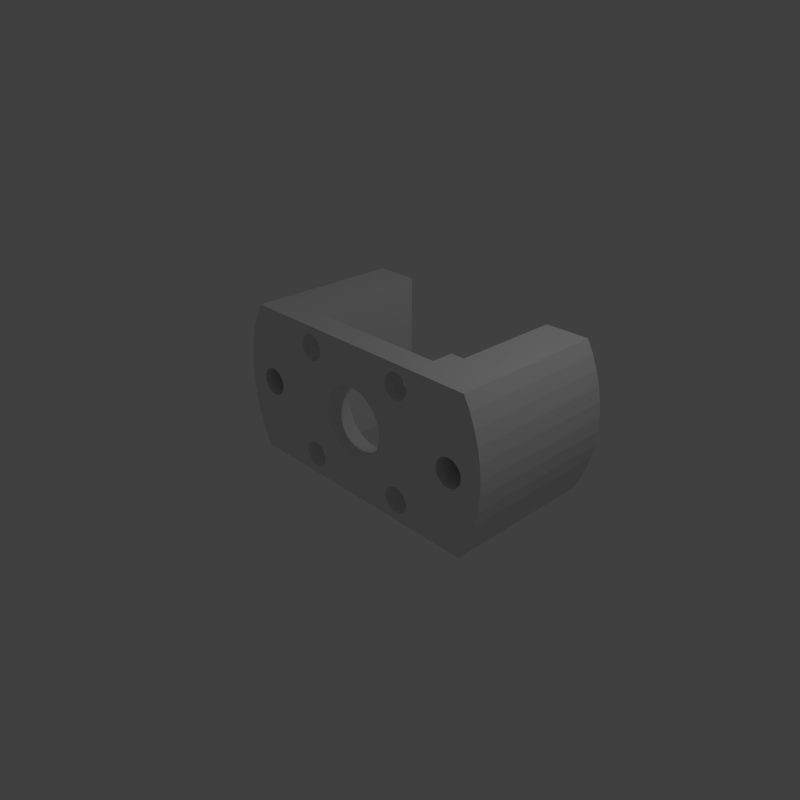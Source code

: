 # Source: cabelprotector.blend  (saved by Blender 2.76.0; exported with 4.5.12 LTS)
import bpy
from mathutils import Matrix  # noqa: F401  (used for matrix-valued properties, if any)

bpy.ops.wm.read_factory_settings(use_empty=True)
scene = bpy.context.scene
scene.name = 'Scene'

# ---- collections
col_collection_1 = bpy.data.collections.new('Collection 1'); scene.collection.children.link(col_collection_1)

# ---- world
world_world = bpy.data.worlds.new('World'); scene.world = world_world
world_world.color = (0.05088, 0.05088, 0.05088)
world_world.use_sun_shadow = False
world_world.sun_shadow_jitter_overblur = 0.0
world_world.cycles.sampling_method = 'MANUAL'
world_world.cycles.sample_map_resolution = 256

# ---- cameras
cam_camera = bpy.data.cameras.new('Camera')
cam_camera.clip_end = 100.0
cam_camera.lens = 35.0
cam_camera.sensor_width = 32.0
cam_camera.sensor_height = 18.0
cam_camera.ortho_scale = 7.314
cam_camera.dof.focus_distance = 0.0
cam_camera.dof.aperture_fstop = 128.0

# ---- lights
light_lamp = bpy.data.lights.new('Lamp', 'POINT')
light_lamp.transmission_factor = 0.0
light_lamp.cutoff_distance = 30.0
light_lamp.energy = 100.0
light_lamp.shadow_buffer_clip_start = 1.001
light_lamp.shadow_soft_size = 0.1
light_lamp.shadow_maximum_resolution = 0.006
light_lamp.use_absolute_resolution = True
light_lamp.cycles.use_multiple_importance_sampling = False

# ---- meshes
me_1036022 = bpy.data.meshes.new('1036022')
me_1036022.from_pydata([(-12.5, -8.569, -9.761), (-13.0, -8.569, -9.761), (-16.8, -8.569, 8.875), (-13.51, -8.569, -9.847), (-13.99, -8.569, -10.02), (-14.43, -8.569, -10.26), (-14.63, -8.569, -15.08), (-14.21, -8.569, -15.37), (-16.8, -8.569, -17.5), (-11.75, -8.569, -15.58), (-11.29, -8.569, -15.37), (-8.875, -8.569, -17.5), (-14.83, -8.569, -10.58), (-15.16, -8.569, -10.97), (-15.43, -8.569, -11.4), (-12.24, -8.569, -15.71), (-11.07, -8.569, -10.26), (-8.875, -8.569, 8.875), (-10.67, -8.569, -10.58), (-10.34, -8.569, -10.97), (-11.51, -8.569, -10.02), (-11.99, -8.569, -9.847), (-15.62, -8.569, -11.87), (-15.73, -8.569, -12.37), (-13.75, -8.569, -15.58), (-13.26, -8.569, -15.71), (-12.75, -8.569, -15.75), (-10.87, -8.569, -15.08), (-10.5, -8.569, -14.73), (-10.2, -8.569, -14.32), (-15.75, -8.569, -12.88), (-15.68, -8.569, -13.38), (-15.53, -8.569, -13.87), (-9.966, -8.569, -13.87), (-9.817, -8.569, -13.38), (-9.753, -8.569, -12.88), (-9.774, -8.569, -12.37), (-9.882, -8.569, -11.87), (-10.07, -8.569, -11.4), (-15.3, -8.569, -14.32), (-15.0, -8.569, -14.73), (-16.8, -8.569, 17.5), (-15.43, -8.569, 14.1), (-15.62, -8.569, 13.63), (-14.43, -8.569, 15.24), (-13.99, -8.569, 15.48), (-13.51, -8.569, 15.65), (-14.83, -8.569, 14.92), (-15.16, -8.569, 14.53), (-15.73, -8.569, 13.13), (-15.75, -8.569, 12.62), (-10.87, -8.569, 10.42), (-10.5, -8.569, 10.77), (-10.2, -8.569, 11.18), (-9.966, -8.569, 11.63), (-11.51, -8.569, 15.48), (-8.875, -8.569, 17.5), (-11.07, -8.569, 15.24), (-10.67, -8.569, 14.92), (-11.99, -8.569, 15.65), (-12.5, -8.569, 15.74), (-13.0, -8.569, 15.74), (-12.75, -8.569, 9.75), (-12.24, -8.569, 9.793), (-11.75, -8.569, 9.921), (-11.29, -8.569, 10.13), (-15.68, -8.569, 12.12), (-15.53, -8.569, 11.63), (-15.3, -8.569, 11.18), (-9.882, -8.569, 13.63), (-10.07, -8.569, 14.1), (-10.34, -8.569, 14.53), (-15.0, -8.569, 10.77), (-14.63, -8.569, 10.42), (-14.21, -8.569, 10.13), (-13.75, -8.569, 9.921), (-13.26, -8.569, 9.793), (-9.817, -8.569, 12.12), (-9.753, -8.569, 12.62), (-9.774, -8.569, 13.13), (11.99, -8.569, -9.847), (11.51, -8.569, -10.02), (-1.352, -8.569, -7.885), (11.07, -8.569, -10.26), (10.67, -8.569, -10.58), (10.87, -8.569, -15.08), (11.29, -8.569, -15.37), (10.34, -8.569, -10.97), (10.07, -8.569, -11.4), (-2.665, -8.569, -7.543), (9.881, -8.569, -11.87), (13.26, -8.569, -15.71), (13.75, -8.569, -15.58), (16.8, -8.569, -17.5), (14.21, -8.569, -15.37), (14.63, -8.569, -15.08), (15.0, -8.569, -14.73), (15.43, -8.569, -11.4), (15.16, -8.569, -10.97), (16.8, -8.569, 8.875), (14.83, -8.569, -10.58), (14.43, -8.569, -10.26), (13.99, -8.569, -10.02), (13.51, -8.569, -9.847), (-7.993, -8.569, -0.3396), (-7.821, -8.569, -1.686), (11.75, -8.569, -15.58), (12.24, -8.569, -15.71), (12.75, -8.569, -15.75), (-2.016, -8.569, 7.742), (-3.295, -8.569, 7.29), (15.3, -8.569, -14.32), (15.53, -8.569, -13.87), (15.68, -8.569, -13.38), (-0.0001526, -8.569, -8.0), (13.0, -8.569, -9.761), (12.5, -8.569, -9.761), (-4.48, -8.569, 6.628), (-5.536, -8.569, 5.776), (-6.432, -8.569, 4.757), (15.75, -8.569, -12.88), (15.73, -8.569, -12.37), (15.62, -8.569, -11.87), (1.352, -8.569, -7.885), (2.665, -8.569, -7.543), (3.901, -8.569, -6.984), (-7.144, -8.569, 3.602), (-7.649, -8.569, 2.342), (-7.935, -8.569, 1.016), (5.026, -8.569, -6.224), (6.005, -8.569, -5.286), (6.812, -8.569, -4.195), (7.423, -8.569, -2.983), (7.82, -8.569, -1.686), (7.993, -8.569, -0.3396), (4.48, -8.569, 6.628), (3.295, -8.569, 7.29), (-7.423, -8.569, -2.983), (-6.812, -8.569, -4.195), (-6.006, -8.569, -5.286), (-5.026, -8.569, -6.224), (-3.902, -8.569, -6.984), (9.774, -8.569, -12.37), (9.753, -8.569, -12.88), (9.817, -8.569, -13.38), (9.966, -8.569, -13.87), (7.935, -8.569, 1.016), (7.649, -8.569, 2.342), (7.143, -8.569, 3.602), (6.432, -8.569, 4.757), (5.535, -8.569, 5.776), (2.016, -8.569, 7.742), (0.6783, -8.569, 7.971), (-0.6786, -8.569, 7.971), (10.2, -8.569, -14.32), (10.5, -8.569, -14.73), (11.51, -8.569, 15.48), (11.07, -8.569, 15.24), (11.29, -8.569, 10.13), (11.75, -8.569, 9.921), (10.67, -8.569, 14.92), (10.34, -8.569, 14.53), (10.07, -8.569, 14.1), (9.817, -8.569, 12.12), (9.966, -8.569, 11.63), (10.2, -8.569, 11.18), (12.24, -8.569, 9.793), (12.75, -8.569, 9.75), (13.26, -8.569, 9.793), (16.8, -8.569, 17.5), (12.5, -8.569, 15.74), (11.99, -8.569, 15.65), (9.881, -8.569, 13.63), (9.774, -8.569, 13.13), (9.753, -8.569, 12.62), (10.5, -8.569, 10.77), (10.87, -8.569, 10.42), (15.62, -8.569, 13.63), (15.43, -8.569, 14.1), (15.16, -8.569, 14.53), (13.99, -8.569, 15.48), (13.51, -8.569, 15.65), (13.0, -8.569, 15.74), (13.75, -8.569, 9.921), (14.21, -8.569, 10.13), (14.63, -8.569, 10.42), (14.83, -8.569, 14.92), (14.43, -8.569, 15.24), (15.0, -8.569, 10.77), (15.3, -8.569, 11.18), (15.53, -8.569, 11.63), (15.68, -8.569, 12.12), (15.75, -8.569, 12.62), (15.73, -8.569, 13.13), (20.0, 21.43, 17.5), (20.0, 21.43, -17.5), (20.0, -3.569, 17.5), (20.0, -3.569, -17.5), (24.75, 21.43, 2.346), (24.39, 21.43, 1.932), (24.1, 21.43, 1.463), (23.89, 21.43, 0.9516), (26.18, 21.43, 3.145), (25.66, 21.43, 2.961), (25.18, 21.43, 2.693), (23.78, 21.43, 0.4127), (23.75, 21.43, -0.138), (23.82, 21.43, -0.6848), (23.98, 21.43, -1.212), (24.23, 21.43, -1.704), (30.31, 21.43, 17.5), (27.0, 21.43, 3.25), (26.72, 21.43, 3.238), (34.64, 21.43, 4.981), (29.61, 21.43, 1.932), (34.01, 21.43, 8.251), (29.25, 21.43, 2.346), (33.07, 21.43, 11.45), (24.56, 21.43, -2.147), (24.96, 21.43, -2.529), (25.41, 21.43, -2.837), (28.82, 21.43, 2.693), (28.34, 21.43, 2.961), (31.84, 21.43, 14.54), (27.82, 21.43, 3.145), (27.28, 21.43, 3.238), (30.31, 21.43, -17.5), (27.55, 21.43, -3.203), (31.84, 21.43, -14.54), (28.08, 21.43, -3.064), (33.07, 21.43, -11.45), (28.58, 21.43, -2.837), (34.01, 21.43, -8.252), (29.04, 21.43, -2.529), (29.44, 21.43, -2.147), (34.64, 21.43, -4.981), (29.77, 21.43, -1.704), (34.96, 21.43, -1.665), (30.02, 21.43, -1.212), (30.18, 21.43, -0.6848), (30.25, 21.43, -0.138), (34.96, 21.43, 1.665), (30.22, 21.43, 0.4127), (30.11, 21.43, 0.9516), (29.9, 21.43, 1.463), (25.92, 21.43, -3.064), (26.45, 21.43, -3.203), (27.0, 21.43, -3.25), (-28.34, 21.43, 2.961), (-28.82, 21.43, 2.693), (-33.08, 21.43, 11.45), (-27.28, 21.43, 3.238), (-27.82, 21.43, 3.145), (-30.31, 21.43, 17.5), (-34.01, 21.43, 8.251), (-29.25, 21.43, 2.346), (-34.64, 21.43, 4.981), (-29.61, 21.43, 1.932), (-29.9, 21.43, 1.463), (-34.96, 21.43, 1.665), (-30.25, 21.43, -0.138), (-34.96, 21.43, -1.665), (-30.22, 21.43, 0.4127), (-30.11, 21.43, 0.9516), (-23.89, 21.43, 0.9516), (-24.1, 21.43, 1.463), (-20.0, 21.43, 17.5), (-24.39, 21.43, 1.932), (-24.75, 21.43, 2.346), (-25.18, 21.43, 2.693), (-25.66, 21.43, 2.961), (-30.18, 21.43, -0.6848), (-30.02, 21.43, -1.212), (-34.64, 21.43, -4.981), (-29.77, 21.43, -1.704), (-34.01, 21.43, -8.252), (-26.18, 21.43, 3.145), (-26.72, 21.43, 3.238), (-27.0, 21.43, 3.25), (-31.84, 21.43, 14.54), (-24.96, 21.43, -2.529), (-20.0, 21.43, -17.5), (-25.42, 21.43, -2.837), (-25.92, 21.43, -3.064), (-24.56, 21.43, -2.147), (-24.23, 21.43, -1.704), (-23.98, 21.43, -1.212), (-23.82, 21.43, -0.6848), (-23.75, 21.43, -0.138), (-23.78, 21.43, 0.4127), (-30.31, 21.43, -17.5), (-27.0, 21.43, -3.25), (-26.45, 21.43, -3.203), (-29.44, 21.43, -2.147), (-29.04, 21.43, -2.529), (-33.08, 21.43, -11.45), (-28.59, 21.43, -2.837), (-31.84, 21.43, -14.54), (-28.08, 21.43, -3.064), (-27.55, 21.43, -3.203), (-31.84, -14.57, 14.54), (-32.63, -14.57, 12.57), (-32.63, -14.57, 8.875), (30.31, -14.57, 17.5), (19.75, -14.57, 17.5), (31.84, -14.57, 14.54), (19.75, -14.57, 8.875), (33.07, -14.57, 11.45), (33.83, -14.57, 8.875), (25.92, -14.57, -3.064), (19.75, -14.57, -5.625), (26.45, -14.57, -3.203), (27.0, -14.57, -3.25), (23.98, -14.57, -1.212), (24.23, -14.57, -1.704), (24.56, -14.57, -2.147), (25.41, -14.57, -2.837), (24.96, -14.57, -2.529), (24.39, -14.57, 1.932), (19.75, -14.57, 5.625), (24.1, -14.57, 1.463), (23.89, -14.57, 0.9516), (29.04, -14.57, -2.529), (28.58, -14.57, -2.837), (34.52, -14.57, -5.625), (28.08, -14.57, -3.064), (27.55, -14.57, -3.203), (23.82, -14.57, -0.6848), (23.75, -14.57, -0.138), (23.78, -14.57, 0.4127), (24.75, -14.57, 2.346), (25.18, -14.57, 2.693), (25.66, -14.57, 2.961), (34.96, -14.57, 1.665), (30.22, -14.57, 0.4127), (34.96, -14.57, -1.665), (30.25, -14.57, -0.138), (30.18, -14.57, -0.6848), (30.02, -14.57, -1.212), (34.64, -14.57, -4.981), (29.77, -14.57, -1.704), (29.44, -14.57, -2.147), (27.28, -14.57, 3.238), (27.82, -14.57, 3.145), (34.52, -14.57, 5.625), (28.34, -14.57, 2.961), (28.82, -14.57, 2.693), (29.25, -14.57, 2.346), (29.61, -14.57, 1.932), (34.64, -14.57, 4.981), (29.9, -14.57, 1.463), (30.11, -14.57, 0.9516), (26.18, -14.57, 3.145), (26.72, -14.57, 3.238), (27.0, -14.57, 3.25), (34.01, -14.57, 8.251), (34.01, -14.57, -8.252), (19.75, -14.57, -8.875), (33.83, -14.57, -8.875), (19.75, -14.57, -16.63), (31.84, -14.57, -14.54), (33.07, -14.57, -11.45), (19.75, -14.57, -17.5), (30.31, -14.57, -17.5), (30.76, -14.57, -16.63), (-19.75, -14.57, -16.63), (-30.76, -14.57, -16.63), (-30.31, -14.57, -17.5), (-31.84, -14.57, -14.54), (-19.75, -14.57, -8.875), (-32.63, -14.57, -12.57), (-32.63, -14.57, -8.875), (-33.83, -14.57, -8.875), (-33.08, -14.57, -11.45), (-34.96, -14.57, -1.665), (-32.63, -14.57, -5.625), (-34.96, -14.57, 1.665), (-32.63, -14.57, 5.625), (-34.64, -14.57, 4.981), (-34.64, -14.57, -4.981), (-34.52, -14.57, -5.625), (-34.01, -14.57, -8.252), (-34.01, -14.57, 8.251), (-34.52, -14.57, 5.625), (-33.08, -14.57, 11.45), (-33.83, -14.57, 8.875), (-19.75, -14.57, 8.875), (-19.75, -14.57, 17.5), (-30.31, -14.57, 17.5), (-3.295, -14.57, 7.29), (-2.016, -14.57, 7.742), (-8.875, -14.57, 8.875), (2.016, -14.57, 7.742), (3.295, -14.57, 7.29), (8.875, -14.57, 8.875), (5.668, -14.57, 5.625), (8.875, -14.57, 5.625), (5.535, -14.57, 5.776), (4.48, -14.57, 6.628), (-4.48, -14.57, 6.628), (-0.6786, -14.57, 7.971), (-0.0001526, -14.57, 8.0), (0.6783, -14.57, 7.971), (-7.423, -14.57, -2.983), (-8.875, -14.57, -5.625), (-6.812, -14.57, -4.195), (-6.006, -14.57, -5.286), (-7.649, -14.57, 2.342), (-7.144, -14.57, 3.602), (-8.875, -14.57, 5.625), (-7.821, -14.57, -1.686), (-7.993, -14.57, -0.3396), (-7.935, -14.57, 1.016), (-6.432, -14.57, 4.757), (-5.668, -14.57, 5.625), (-5.536, -14.57, 5.776), (8.875, -14.57, -8.875), (8.875, -14.57, -5.625), (5.651, -14.57, -5.625), (-2.665, -14.57, -7.543), (-3.902, -14.57, -6.984), (-8.875, -14.57, -8.875), (-5.026, -14.57, -6.224), (-5.651, -14.57, -5.625), (5.026, -14.57, -6.224), (3.901, -14.57, -6.984), (2.665, -14.57, -7.543), (1.352, -14.57, -7.885), (-0.0001526, -14.57, -8.0), (-1.352, -14.57, -7.885), (6.432, -14.57, 4.757), (7.143, -14.57, 3.602), (7.649, -14.57, 2.342), (7.423, -14.57, -2.983), (6.812, -14.57, -4.195), (6.005, -14.57, -5.286), (7.935, -14.57, 1.016), (7.993, -14.57, -0.3396), (7.82, -14.57, -1.686), (-26.45, -14.57, -3.203), (-27.0, -14.57, -3.25), (-27.55, -14.57, -3.203), (-28.08, -14.57, -3.064), (-30.02, -14.57, -1.212), (-29.77, -14.57, -1.704), (-29.44, -14.57, -2.147), (-25.42, -14.57, -2.837), (-25.92, -14.57, -3.064), (-19.75, -14.57, -5.625), (-28.59, -14.57, -2.837), (-29.04, -14.57, -2.529), (-30.11, -14.57, 0.9516), (-29.9, -14.57, 1.463), (-29.61, -14.57, 1.932), (-29.25, -14.57, 2.346), (-28.82, -14.57, 2.693), (-30.18, -14.57, -0.6848), (-30.25, -14.57, -0.138), (-30.22, -14.57, 0.4127), (-24.23, -14.57, -1.704), (-23.98, -14.57, -1.212), (-23.82, -14.57, -0.6848), (-24.56, -14.57, -2.147), (-24.96, -14.57, -2.529), (-26.72, -14.57, 3.238), (-26.18, -14.57, 3.145), (-19.75, -14.57, 5.625), (-24.1, -14.57, 1.463), (-24.39, -14.57, 1.932), (-24.75, -14.57, 2.346), (-23.89, -14.57, 0.9516), (-23.78, -14.57, 0.4127), (-23.75, -14.57, -0.138), (-27.0, -14.57, 3.25), (-25.66, -14.57, 2.961), (-25.18, -14.57, 2.693), (-28.34, -14.57, 2.961), (-27.82, -14.57, 3.145), (-27.28, -14.57, 3.238), (-12.75, -14.57, 9.75), (-13.26, -14.57, 9.793), (-15.62, -14.57, 13.63), (-15.43, -14.57, 14.1), (-15.16, -14.57, 14.53), (-13.75, -14.57, 9.921), (-14.21, -14.57, 10.13), (-14.63, -14.57, 10.42), (-15.0, -14.57, 10.77), (-15.3, -14.57, 11.18), (-15.53, -14.57, 11.63), (-15.68, -14.57, 12.12), (-15.75, -14.57, 12.62), (-15.73, -14.57, 13.13), (-11.99, -14.57, 15.65), (-11.51, -14.57, 15.48), (-8.875, -14.57, 17.5), (-11.07, -14.57, 15.24), (-10.2, -14.57, 11.18), (-10.5, -14.57, 10.77), (-10.87, -14.57, 10.42), (-11.29, -14.57, 10.13), (-11.75, -14.57, 9.921), (-12.24, -14.57, 9.793), (-14.83, -14.57, 14.92), (-14.43, -14.57, 15.24), (-13.99, -14.57, 15.48), (-10.67, -14.57, 14.92), (-10.34, -14.57, 14.53), (-10.07, -14.57, 14.1), (-9.753, -14.57, 12.62), (-9.817, -14.57, 12.12), (-9.966, -14.57, 11.63), (-9.882, -14.57, 13.63), (-9.774, -14.57, 13.13), (-13.51, -14.57, 15.65), (-13.0, -14.57, 15.74), (-12.5, -14.57, 15.74), (-13.75, -14.57, -15.58), (-14.21, -14.57, -15.37), (-14.63, -14.57, -15.08), (-15.62, -14.57, -11.87), (-15.43, -14.57, -11.4), (-15.16, -14.57, -10.97), (-14.83, -14.57, -10.58), (-10.07, -14.57, -11.4), (-10.34, -14.57, -10.97), (-10.67, -14.57, -10.58), (-9.753, -14.57, -12.88), (-9.817, -14.57, -13.38), (-8.875, -14.57, -16.63), (-10.5, -14.57, -14.73), (-10.87, -14.57, -15.08), (-11.29, -14.57, -15.37), (-11.75, -14.57, -15.58), (-14.43, -14.57, -10.26), (-13.99, -14.57, -10.02), (-13.51, -14.57, -9.847), (-13.0, -14.57, -9.761), (-12.5, -14.57, -9.761), (-11.99, -14.57, -9.847), (-12.24, -14.57, -15.71), (-12.75, -14.57, -15.75), (-13.26, -14.57, -15.71), (-11.51, -14.57, -10.02), (-11.07, -14.57, -10.26), (-9.882, -14.57, -11.87), (-9.774, -14.57, -12.37), (-9.966, -14.57, -13.87), (-10.2, -14.57, -14.32), (-15.0, -14.57, -14.73), (-15.3, -14.57, -14.32), (-15.53, -14.57, -13.87), (-15.68, -14.57, -13.38), (-15.75, -14.57, -12.88), (-15.73, -14.57, -12.37), (13.0, -14.57, 15.74), (8.875, -14.57, 17.5), (12.75, -14.57, 9.75), (12.24, -14.57, 9.793), (11.75, -14.57, 9.921), (11.29, -14.57, 10.13), (10.07, -14.57, 14.1), (9.881, -14.57, 13.63), (9.774, -14.57, 13.13), (11.07, -14.57, 15.24), (11.51, -14.57, 15.48), (13.51, -14.57, 15.65), (13.99, -14.57, 15.48), (14.43, -14.57, 15.24), (10.34, -14.57, 14.53), (10.67, -14.57, 14.92), (11.99, -14.57, 15.65), (12.5, -14.57, 15.74), (15.43, -14.57, 14.1), (15.62, -14.57, 13.63), (15.73, -14.57, 13.13), (10.87, -14.57, 10.42), (10.5, -14.57, 10.77), (10.2, -14.57, 11.18), (9.966, -14.57, 11.63), (9.817, -14.57, 12.12), (9.753, -14.57, 12.62), (14.83, -14.57, 14.92), (15.16, -14.57, 14.53), (15.75, -14.57, 12.62), (15.68, -14.57, 12.12), (15.53, -14.57, 11.63), (15.3, -14.57, 11.18), (15.0, -14.57, 10.77), (14.63, -14.57, 10.42), (14.21, -14.57, 10.13), (13.75, -14.57, 9.921), (13.26, -14.57, 9.793), (10.34, -14.57, -10.97), (10.67, -14.57, -10.58), (13.99, -14.57, -10.02), (14.43, -14.57, -10.26), (11.75, -14.57, -15.58), (11.29, -14.57, -15.37), (8.875, -14.57, -16.63), (10.87, -14.57, -15.08), (10.5, -14.57, -14.73), (14.83, -14.57, -10.58), (15.16, -14.57, -10.97), (15.43, -14.57, -11.4), (15.0, -14.57, -14.73), (14.63, -14.57, -15.08), (14.21, -14.57, -15.37), (13.75, -14.57, -15.58), (9.774, -14.57, -12.37), (9.881, -14.57, -11.87), (10.07, -14.57, -11.4), (11.07, -14.57, -10.26), (11.51, -14.57, -10.02), (11.99, -14.57, -9.847), (9.817, -14.57, -13.38), (9.753, -14.57, -12.88), (12.5, -14.57, -9.761), (13.0, -14.57, -9.761), (13.51, -14.57, -9.847), (15.62, -14.57, -11.87), (15.73, -14.57, -12.37), (15.75, -14.57, -12.88), (15.68, -14.57, -13.38), (15.53, -14.57, -13.87), (15.3, -14.57, -14.32), (13.26, -14.57, -15.71), (12.75, -14.57, -15.75), (12.24, -14.57, -15.71), (10.2, -14.57, -14.32), (9.966, -14.57, -13.87), (-19.75, -14.57, -17.5), (-8.875, -14.57, -17.5), (8.875, -14.57, -17.5), (16.8, -3.569, -17.5), (-20.0, -3.569, -17.5), (-16.8, -3.569, -17.5), (-16.8, -3.569, 17.5), (-20.0, -3.569, 17.5), (16.8, -3.569, 17.5)], [], [(0, 1, 2), (1, 3, 2), (2, 3, 4), (2, 4, 5), (6, 7, 8), (9, 10, 11), (5, 12, 2), (2, 12, 13), (2, 13, 14), (9, 11, 15), (16, 17, 18), (18, 17, 19), (16, 20, 17), (17, 20, 21), (17, 21, 0), (14, 22, 2), (2, 22, 23), (2, 23, 8), (7, 24, 8), (8, 24, 25), (8, 25, 11), (11, 25, 26), (11, 26, 15), (10, 27, 11), (11, 27, 28), (11, 28, 29), (23, 30, 8), (8, 30, 31), (8, 31, 32), (29, 33, 11), (11, 33, 34), (11, 34, 35), (36, 37, 17), (17, 37, 38), (17, 38, 19), (32, 39, 8), (8, 39, 40), (8, 40, 6), (41, 42, 43), (44, 41, 45), (45, 41, 46), (44, 47, 41), (41, 47, 48), (41, 48, 42), (43, 49, 41), (41, 49, 50), (41, 50, 2), (51, 52, 17), (17, 52, 53), (17, 53, 54), (55, 56, 57), (57, 56, 58), (55, 59, 56), (56, 59, 60), (56, 60, 41), (41, 60, 61), (41, 61, 46), (0, 2, 17), (17, 2, 62), (17, 62, 63), (63, 64, 17), (17, 64, 65), (17, 65, 51), (50, 66, 2), (2, 66, 67), (2, 67, 68), (69, 70, 56), (56, 70, 71), (56, 71, 58), (68, 72, 2), (2, 72, 73), (2, 73, 74), (74, 75, 2), (2, 75, 76), (2, 76, 62), (54, 77, 17), (17, 77, 78), (17, 78, 56), (56, 78, 79), (56, 79, 69), (80, 81, 82), (82, 81, 83), (82, 83, 84), (85, 86, 11), (84, 87, 82), (82, 87, 88), (82, 88, 89), (89, 88, 90), (91, 92, 93), (92, 94, 93), (93, 94, 95), (93, 95, 96), (97, 98, 99), (99, 98, 100), (100, 101, 99), (99, 101, 102), (99, 102, 103), (104, 105, 11), (86, 106, 11), (11, 106, 107), (11, 107, 93), (93, 107, 108), (93, 108, 91), (17, 109, 110), (96, 111, 93), (93, 111, 112), (93, 112, 113), (114, 115, 82), (82, 115, 116), (82, 116, 80), (110, 117, 17), (17, 117, 118), (17, 118, 119), (113, 120, 93), (93, 120, 121), (93, 121, 99), (99, 121, 122), (99, 122, 97), (114, 123, 115), (115, 123, 124), (115, 124, 125), (119, 126, 17), (17, 126, 127), (17, 127, 128), (125, 129, 115), (115, 129, 130), (115, 130, 103), (103, 130, 131), (131, 132, 103), (103, 132, 133), (103, 133, 99), (99, 133, 134), (99, 135, 136), (35, 36, 11), (11, 36, 17), (11, 17, 104), (104, 17, 128), (105, 137, 11), (11, 137, 138), (11, 138, 139), (139, 140, 11), (11, 140, 141), (11, 141, 89), (90, 142, 89), (89, 142, 143), (89, 143, 11), (11, 143, 144), (11, 144, 145), (134, 146, 99), (99, 146, 147), (99, 147, 148), (148, 149, 99), (99, 149, 150), (99, 150, 135), (136, 151, 99), (99, 151, 152), (99, 152, 17), (17, 152, 153), (17, 153, 109), (145, 154, 11), (11, 154, 155), (11, 155, 85), (156, 157, 56), (158, 159, 17), (157, 160, 56), (56, 160, 161), (56, 161, 162), (163, 164, 17), (17, 164, 165), (159, 166, 17), (17, 166, 167), (17, 167, 99), (99, 167, 168), (169, 170, 56), (56, 170, 171), (56, 171, 156), (162, 172, 56), (56, 172, 173), (56, 173, 17), (17, 173, 174), (17, 174, 163), (165, 175, 17), (17, 175, 176), (17, 176, 158), (177, 178, 169), (169, 178, 179), (180, 181, 169), (169, 181, 182), (169, 182, 170), (168, 183, 99), (99, 183, 184), (99, 184, 185), (179, 186, 169), (169, 186, 187), (169, 187, 180), (185, 188, 99), (99, 188, 189), (99, 189, 190), (190, 191, 99), (99, 191, 192), (99, 192, 169), (169, 192, 193), (169, 193, 177), (194, 195, 196), (196, 195, 197), (198, 199, 194), (194, 199, 200), (194, 200, 201), (202, 203, 194), (194, 203, 204), (194, 204, 198), (201, 205, 194), (194, 205, 206), (194, 206, 195), (206, 207, 195), (195, 207, 208), (195, 208, 209), (210, 211, 194), (194, 211, 212), (194, 212, 202), (213, 214, 215), (215, 214, 216), (215, 216, 217), (209, 218, 195), (195, 218, 219), (195, 219, 220), (216, 221, 217), (217, 221, 222), (217, 222, 223), (223, 222, 224), (223, 224, 210), (210, 224, 225), (210, 225, 211), (226, 227, 228), (228, 227, 229), (228, 229, 230), (230, 229, 231), (230, 231, 232), (231, 233, 232), (232, 233, 234), (232, 234, 235), (235, 234, 236), (235, 236, 237), (237, 236, 238), (238, 239, 237), (237, 239, 240), (237, 240, 241), (240, 242, 241), (241, 242, 243), (241, 243, 213), (213, 243, 244), (213, 244, 214), (220, 245, 195), (195, 245, 246), (195, 246, 226), (226, 246, 247), (226, 247, 227), (248, 249, 250), (251, 252, 253), (250, 249, 254), (254, 249, 255), (254, 255, 256), (255, 257, 256), (256, 257, 258), (256, 258, 259), (260, 261, 262), (262, 261, 259), (262, 259, 263), (263, 259, 258), (264, 265, 266), (266, 265, 267), (267, 268, 266), (266, 268, 269), (266, 269, 270), (260, 271, 261), (261, 271, 272), (261, 272, 273), (273, 272, 274), (273, 274, 275), (270, 276, 266), (266, 276, 277), (266, 277, 253), (253, 277, 278), (253, 278, 251), (248, 250, 252), (252, 250, 279), (252, 279, 253), (280, 281, 282), (282, 281, 283), (280, 284, 281), (281, 284, 285), (281, 285, 286), (286, 287, 281), (281, 287, 288), (281, 288, 266), (266, 288, 289), (266, 289, 264), (290, 291, 281), (281, 291, 292), (281, 292, 283), (274, 293, 275), (275, 293, 294), (275, 294, 295), (295, 294, 296), (295, 296, 297), (297, 296, 298), (297, 298, 290), (290, 298, 299), (290, 299, 291), (300, 301, 302), (303, 304, 305), (305, 304, 306), (305, 306, 307), (307, 306, 308), (309, 310, 311), (311, 310, 312), (313, 310, 314), (314, 310, 315), (309, 316, 310), (310, 316, 317), (310, 317, 315), (318, 319, 320), (320, 319, 321), (322, 323, 324), (324, 323, 325), (324, 325, 326), (313, 327, 310), (310, 327, 328), (310, 328, 319), (319, 328, 329), (319, 329, 321), (318, 330, 319), (319, 330, 331), (319, 331, 332), (333, 334, 335), (335, 334, 336), (336, 337, 335), (335, 337, 338), (335, 338, 339), (339, 338, 340), (339, 340, 324), (324, 340, 341), (324, 341, 322), (342, 343, 344), (344, 343, 345), (344, 345, 346), (346, 347, 344), (344, 347, 348), (344, 348, 349), (349, 348, 350), (349, 350, 333), (333, 350, 351), (333, 351, 334), (332, 352, 319), (319, 352, 353), (319, 353, 354), (308, 306, 355), (355, 306, 319), (355, 319, 344), (344, 319, 354), (344, 354, 342), (326, 312, 324), (324, 312, 310), (324, 310, 356), (356, 310, 357), (356, 357, 358), (359, 360, 357), (357, 360, 361), (357, 361, 358), (362, 363, 364), (365, 366, 367), (366, 365, 368), (368, 365, 369), (368, 369, 370), (371, 372, 373), (374, 375, 376), (376, 375, 377), (376, 377, 378), (374, 379, 375), (375, 379, 380), (375, 380, 371), (371, 380, 381), (371, 381, 372), (302, 382, 377), (377, 382, 383), (377, 383, 378), (301, 384, 302), (302, 384, 385), (302, 385, 382), (386, 387, 388), (389, 390, 391), (392, 393, 394), (395, 396, 397), (397, 396, 394), (397, 394, 398), (398, 394, 393), (389, 391, 399), (390, 400, 391), (391, 400, 401), (391, 401, 394), (394, 401, 402), (394, 402, 392), (403, 404, 405), (405, 404, 406), (407, 408, 409), (403, 410, 404), (404, 410, 411), (404, 411, 409), (409, 411, 412), (409, 412, 407), (408, 413, 409), (409, 413, 414), (409, 414, 391), (391, 414, 415), (391, 415, 399), (416, 417, 418), (419, 420, 421), (421, 420, 422), (421, 422, 404), (404, 422, 423), (404, 423, 406), (418, 424, 416), (416, 424, 425), (416, 425, 426), (426, 427, 416), (416, 427, 428), (416, 428, 421), (421, 428, 429), (421, 429, 419), (395, 430, 396), (396, 430, 431), (396, 431, 432), (433, 434, 417), (417, 434, 435), (417, 435, 418), (432, 436, 396), (396, 436, 437), (396, 437, 417), (417, 437, 438), (417, 438, 433), (439, 440, 375), (375, 440, 441), (375, 441, 442), (443, 375, 444), (444, 375, 445), (446, 447, 448), (442, 449, 375), (375, 449, 450), (375, 450, 445), (377, 451, 452), (452, 453, 377), (377, 453, 454), (377, 454, 455), (443, 456, 375), (375, 456, 457), (375, 457, 377), (377, 457, 458), (377, 458, 451), (459, 448, 460), (460, 448, 461), (459, 462, 448), (448, 462, 463), (448, 463, 446), (464, 465, 466), (467, 466, 468), (468, 466, 469), (467, 470, 466), (466, 470, 471), (466, 471, 448), (448, 471, 472), (448, 472, 461), (464, 466, 473), (465, 474, 466), (466, 474, 475), (466, 475, 469), (455, 476, 377), (377, 476, 477), (377, 477, 478), (478, 473, 377), (377, 473, 466), (377, 466, 302), (302, 466, 386), (302, 386, 300), (300, 386, 388), (373, 370, 371), (371, 370, 369), (371, 369, 375), (375, 369, 448), (375, 448, 439), (439, 448, 447), (479, 480, 386), (481, 482, 387), (387, 482, 483), (480, 484, 386), (386, 484, 485), (386, 485, 486), (486, 487, 386), (386, 487, 488), (386, 488, 489), (489, 490, 386), (386, 490, 491), (386, 491, 387), (387, 491, 492), (387, 492, 481), (493, 494, 495), (495, 494, 496), (497, 498, 391), (391, 498, 499), (499, 500, 391), (391, 500, 501), (391, 501, 502), (483, 503, 387), (387, 503, 504), (387, 504, 505), (496, 506, 495), (495, 506, 507), (495, 507, 508), (509, 510, 391), (391, 510, 511), (391, 511, 497), (508, 512, 495), (495, 512, 513), (495, 513, 509), (505, 514, 387), (387, 514, 515), (387, 515, 495), (495, 515, 516), (495, 516, 493), (517, 518, 365), (365, 518, 519), (520, 521, 369), (369, 521, 522), (369, 522, 523), (524, 421, 525), (525, 421, 526), (527, 528, 529), (530, 531, 529), (529, 531, 532), (529, 532, 533), (523, 534, 369), (369, 534, 535), (369, 535, 536), (537, 538, 421), (421, 538, 539), (533, 540, 529), (529, 540, 541), (529, 541, 365), (365, 541, 542), (365, 542, 517), (536, 537, 369), (369, 537, 421), (369, 421, 448), (448, 421, 404), (448, 404, 466), (466, 404, 409), (466, 409, 386), (386, 409, 391), (386, 391, 479), (479, 391, 502), (539, 543, 421), (421, 543, 544), (421, 544, 526), (524, 545, 421), (421, 545, 546), (421, 546, 527), (528, 547, 529), (529, 547, 548), (529, 548, 530), (519, 549, 365), (365, 549, 550), (365, 550, 551), (551, 552, 365), (365, 552, 553), (365, 553, 369), (369, 553, 554), (369, 554, 520), (555, 304, 556), (557, 558, 394), (394, 558, 559), (394, 559, 560), (561, 556, 562), (562, 556, 563), (556, 564, 565), (555, 566, 304), (304, 566, 567), (304, 567, 568), (561, 569, 556), (556, 569, 570), (556, 570, 564), (565, 571, 556), (556, 571, 572), (556, 572, 555), (573, 574, 304), (304, 574, 575), (304, 575, 306), (560, 576, 394), (394, 576, 577), (394, 577, 578), (578, 579, 394), (394, 579, 580), (394, 580, 581), (509, 391, 495), (495, 391, 394), (495, 394, 556), (556, 394, 581), (556, 581, 563), (568, 582, 304), (304, 582, 583), (304, 583, 573), (575, 584, 306), (306, 584, 585), (306, 585, 586), (586, 587, 306), (306, 587, 588), (306, 588, 589), (589, 590, 306), (306, 590, 591), (306, 591, 592), (416, 357, 417), (417, 357, 310), (417, 310, 396), (396, 310, 319), (396, 319, 394), (394, 319, 306), (394, 306, 557), (557, 306, 592), (593, 594, 416), (595, 596, 357), (597, 598, 599), (599, 598, 600), (599, 600, 601), (596, 602, 357), (357, 602, 603), (357, 603, 604), (605, 606, 359), (359, 606, 607), (359, 607, 608), (609, 610, 416), (416, 610, 611), (416, 611, 593), (594, 612, 416), (416, 612, 613), (416, 613, 614), (599, 615, 616), (614, 617, 416), (416, 617, 618), (416, 618, 357), (357, 618, 619), (357, 619, 595), (604, 620, 357), (357, 620, 621), (357, 621, 359), (359, 621, 622), (359, 622, 623), (623, 624, 359), (359, 624, 625), (359, 625, 605), (608, 626, 359), (359, 626, 627), (359, 627, 599), (599, 627, 628), (599, 628, 597), (601, 629, 599), (599, 629, 630), (599, 630, 615), (527, 529, 421), (421, 529, 599), (421, 599, 416), (416, 599, 616), (416, 616, 609), (367, 631, 365), (365, 631, 632), (365, 632, 529), (529, 632, 633), (529, 633, 599), (599, 633, 362), (599, 362, 359), (359, 362, 364), (359, 364, 360), (290, 367, 366), (290, 366, 297), (366, 368, 297), (297, 368, 370), (297, 370, 295), (370, 373, 295), (295, 373, 372), (295, 372, 275), (372, 381, 275), (275, 381, 380), (275, 380, 273), (380, 379, 273), (273, 379, 374), (273, 374, 261), (261, 374, 376), (261, 376, 259), (259, 376, 378), (259, 378, 256), (256, 378, 383), (256, 383, 254), (383, 382, 254), (254, 382, 385), (254, 385, 250), (385, 384, 250), (250, 384, 301), (250, 301, 279), (301, 300, 279), (279, 300, 388), (279, 388, 253), (210, 303, 305), (210, 305, 223), (223, 305, 307), (223, 307, 217), (217, 307, 308), (217, 308, 215), (308, 355, 215), (215, 355, 344), (215, 344, 213), (344, 349, 213), (213, 349, 333), (213, 333, 241), (241, 333, 335), (241, 335, 237), (237, 335, 339), (237, 339, 235), (235, 339, 324), (235, 324, 232), (324, 356, 232), (232, 356, 358), (232, 358, 230), (363, 226, 364), (364, 226, 228), (364, 228, 360), (360, 228, 230), (360, 230, 361), (361, 230, 358), (129, 418, 130), (130, 418, 435), (130, 435, 131), (131, 435, 434), (131, 434, 132), (132, 434, 433), (132, 433, 133), (133, 433, 438), (133, 438, 134), (134, 438, 437), (134, 437, 146), (146, 437, 436), (146, 436, 147), (147, 436, 432), (147, 432, 148), (148, 432, 431), (148, 431, 149), (431, 430, 149), (149, 430, 395), (149, 395, 150), (150, 395, 397), (150, 397, 135), (135, 397, 398), (135, 398, 136), (136, 398, 393), (136, 393, 151), (151, 393, 392), (151, 392, 152), (392, 402, 152), (152, 402, 401), (152, 401, 153), (153, 401, 400), (153, 400, 109), (109, 400, 390), (109, 390, 110), (110, 390, 389), (110, 389, 117), (117, 389, 399), (117, 399, 118), (399, 415, 118), (118, 415, 414), (118, 414, 119), (119, 414, 413), (119, 413, 126), (126, 413, 408), (126, 408, 127), (127, 408, 407), (127, 407, 128), (128, 407, 412), (128, 412, 104), (104, 412, 411), (104, 411, 105), (105, 411, 410), (105, 410, 137), (137, 410, 403), (137, 403, 138), (138, 403, 405), (138, 405, 139), (405, 406, 139), (139, 406, 423), (139, 423, 140), (140, 423, 422), (140, 422, 141), (141, 422, 420), (141, 420, 89), (89, 420, 419), (89, 419, 82), (82, 419, 429), (82, 429, 114), (114, 429, 428), (114, 428, 123), (123, 428, 427), (123, 427, 124), (124, 427, 426), (124, 426, 125), (125, 426, 425), (125, 425, 129), (129, 425, 424), (129, 424, 418), (247, 312, 227), (227, 312, 326), (227, 326, 229), (229, 326, 325), (229, 325, 231), (231, 325, 323), (231, 323, 233), (233, 323, 322), (233, 322, 234), (234, 322, 341), (234, 341, 236), (236, 341, 340), (236, 340, 238), (238, 340, 338), (238, 338, 239), (239, 338, 337), (239, 337, 240), (240, 337, 336), (240, 336, 242), (242, 336, 334), (242, 334, 243), (243, 334, 351), (243, 351, 244), (244, 351, 350), (244, 350, 214), (214, 350, 348), (214, 348, 216), (216, 348, 347), (216, 347, 221), (221, 347, 346), (221, 346, 222), (222, 346, 345), (222, 345, 224), (224, 345, 343), (224, 343, 225), (225, 343, 342), (225, 342, 211), (211, 342, 354), (211, 354, 212), (212, 354, 353), (212, 353, 202), (202, 353, 352), (202, 352, 203), (203, 352, 332), (203, 332, 204), (204, 332, 331), (204, 331, 198), (198, 331, 330), (198, 330, 199), (199, 330, 318), (199, 318, 200), (200, 318, 320), (200, 320, 201), (201, 320, 321), (201, 321, 205), (205, 321, 329), (205, 329, 206), (206, 329, 328), (206, 328, 207), (207, 328, 327), (207, 327, 208), (208, 327, 313), (208, 313, 209), (209, 313, 314), (209, 314, 218), (218, 314, 315), (218, 315, 219), (219, 315, 317), (219, 317, 220), (220, 317, 316), (220, 316, 245), (245, 316, 309), (245, 309, 246), (246, 309, 311), (246, 311, 247), (247, 311, 312), (291, 440, 292), (292, 440, 439), (292, 439, 283), (283, 439, 447), (283, 447, 282), (282, 447, 446), (282, 446, 280), (280, 446, 463), (280, 463, 284), (284, 463, 462), (284, 462, 285), (285, 462, 459), (285, 459, 286), (286, 459, 460), (286, 460, 287), (287, 460, 461), (287, 461, 288), (288, 461, 472), (288, 472, 289), (289, 472, 471), (289, 471, 264), (264, 471, 470), (264, 470, 265), (265, 470, 467), (265, 467, 267), (267, 467, 468), (267, 468, 268), (268, 468, 469), (268, 469, 269), (269, 469, 475), (269, 475, 270), (270, 475, 474), (270, 474, 276), (276, 474, 465), (276, 465, 277), (277, 465, 464), (277, 464, 278), (278, 464, 473), (278, 473, 251), (251, 473, 478), (251, 478, 252), (252, 478, 477), (252, 477, 248), (248, 477, 476), (248, 476, 249), (249, 476, 455), (249, 455, 255), (255, 455, 454), (255, 454, 257), (257, 454, 453), (257, 453, 258), (258, 453, 452), (258, 452, 263), (263, 452, 451), (263, 451, 262), (262, 451, 458), (262, 458, 260), (260, 458, 457), (260, 457, 271), (271, 457, 456), (271, 456, 272), (272, 456, 443), (272, 443, 274), (274, 443, 444), (274, 444, 293), (293, 444, 445), (293, 445, 294), (294, 445, 450), (294, 450, 296), (296, 450, 449), (296, 449, 298), (298, 449, 442), (298, 442, 299), (299, 442, 441), (299, 441, 291), (291, 441, 440), (197, 195, 226), (367, 290, 281), (226, 363, 197), (197, 363, 93), (197, 93, 634), (281, 635, 367), (367, 635, 636), (367, 636, 8), (363, 362, 93), (93, 362, 633), (93, 633, 11), (11, 633, 632), (11, 632, 8), (8, 632, 631), (8, 631, 367), (210, 194, 303), (303, 194, 196), (41, 637, 638), (196, 639, 303), (303, 639, 169), (303, 169, 304), (266, 253, 638), (638, 253, 388), (638, 388, 41), (41, 388, 387), (41, 387, 56), (56, 387, 495), (56, 495, 169), (169, 495, 556), (169, 556, 304), (635, 281, 638), (638, 281, 266), (62, 479, 63), (63, 479, 502), (63, 502, 64), (64, 502, 501), (64, 501, 65), (65, 501, 500), (65, 500, 51), (51, 500, 499), (51, 499, 52), (52, 499, 498), (52, 498, 53), (53, 498, 497), (53, 497, 54), (54, 497, 511), (54, 511, 77), (77, 511, 510), (77, 510, 78), (78, 510, 509), (78, 509, 79), (79, 509, 513), (79, 513, 69), (69, 513, 512), (69, 512, 70), (70, 512, 508), (70, 508, 71), (71, 508, 507), (71, 507, 58), (58, 507, 506), (58, 506, 57), (57, 506, 496), (57, 496, 55), (55, 496, 494), (55, 494, 59), (59, 494, 493), (59, 493, 60), (60, 493, 516), (60, 516, 61), (61, 516, 515), (61, 515, 46), (46, 515, 514), (46, 514, 45), (45, 514, 505), (45, 505, 44), (44, 505, 504), (44, 504, 47), (47, 504, 503), (47, 503, 48), (48, 503, 483), (48, 483, 42), (42, 483, 482), (42, 482, 43), (43, 482, 481), (43, 481, 49), (49, 481, 492), (49, 492, 50), (50, 492, 491), (50, 491, 66), (66, 491, 490), (66, 490, 67), (67, 490, 489), (67, 489, 68), (68, 489, 488), (68, 488, 72), (72, 488, 487), (72, 487, 73), (73, 487, 486), (73, 486, 74), (74, 486, 485), (74, 485, 75), (75, 485, 484), (75, 484, 76), (76, 484, 480), (76, 480, 62), (62, 480, 479), (108, 627, 91), (91, 627, 626), (91, 626, 92), (92, 626, 608), (92, 608, 94), (94, 608, 607), (94, 607, 95), (95, 607, 606), (95, 606, 96), (96, 606, 605), (96, 605, 111), (111, 605, 625), (111, 625, 112), (112, 625, 624), (112, 624, 113), (113, 624, 623), (113, 623, 120), (120, 623, 622), (120, 622, 121), (121, 622, 621), (121, 621, 122), (122, 621, 620), (122, 620, 97), (97, 620, 604), (97, 604, 98), (98, 604, 603), (98, 603, 100), (100, 603, 602), (100, 602, 101), (101, 602, 596), (101, 596, 102), (102, 596, 595), (102, 595, 103), (103, 595, 619), (103, 619, 115), (115, 619, 618), (115, 618, 116), (116, 618, 617), (116, 617, 80), (80, 617, 614), (80, 614, 81), (81, 614, 613), (81, 613, 83), (83, 613, 612), (83, 612, 84), (84, 612, 594), (84, 594, 87), (87, 594, 593), (87, 593, 88), (88, 593, 611), (88, 611, 90), (90, 611, 610), (90, 610, 142), (142, 610, 609), (142, 609, 143), (143, 609, 616), (143, 616, 144), (144, 616, 615), (144, 615, 145), (145, 615, 630), (145, 630, 154), (154, 630, 629), (154, 629, 155), (155, 629, 601), (155, 601, 85), (85, 601, 600), (85, 600, 86), (86, 600, 598), (86, 598, 106), (106, 598, 597), (106, 597, 107), (107, 597, 628), (107, 628, 108), (108, 628, 627), (26, 541, 15), (15, 541, 540), (15, 540, 9), (9, 540, 533), (9, 533, 10), (10, 533, 532), (10, 532, 27), (27, 532, 531), (27, 531, 28), (28, 531, 530), (28, 530, 29), (29, 530, 548), (29, 548, 33), (33, 548, 547), (33, 547, 34), (34, 547, 528), (34, 528, 35), (35, 528, 527), (35, 527, 36), (36, 527, 546), (36, 546, 37), (37, 546, 545), (37, 545, 38), (38, 545, 524), (38, 524, 19), (19, 524, 525), (19, 525, 18), (18, 525, 526), (18, 526, 16), (16, 526, 544), (16, 544, 20), (20, 544, 543), (20, 543, 21), (21, 543, 539), (21, 539, 0), (0, 539, 538), (0, 538, 1), (1, 538, 537), (1, 537, 3), (3, 537, 536), (3, 536, 4), (4, 536, 535), (4, 535, 5), (5, 535, 534), (5, 534, 12), (12, 534, 523), (12, 523, 13), (13, 523, 522), (13, 522, 14), (14, 522, 521), (14, 521, 22), (22, 521, 520), (22, 520, 23), (23, 520, 554), (23, 554, 30), (30, 554, 553), (30, 553, 31), (31, 553, 552), (31, 552, 32), (32, 552, 551), (32, 551, 39), (39, 551, 550), (39, 550, 40), (40, 550, 549), (40, 549, 6), (6, 549, 519), (6, 519, 7), (7, 519, 518), (7, 518, 24), (24, 518, 517), (24, 517, 25), (25, 517, 542), (25, 542, 26), (26, 542, 541), (167, 557, 168), (168, 557, 592), (168, 592, 183), (183, 592, 591), (183, 591, 184), (184, 591, 590), (184, 590, 185), (185, 590, 589), (185, 589, 188), (188, 589, 588), (188, 588, 189), (189, 588, 587), (189, 587, 190), (190, 587, 586), (190, 586, 191), (191, 586, 585), (191, 585, 192), (192, 585, 584), (192, 584, 193), (193, 584, 575), (193, 575, 177), (177, 575, 574), (177, 574, 178), (178, 574, 573), (178, 573, 179), (179, 573, 583), (179, 583, 186), (186, 583, 582), (186, 582, 187), (187, 582, 568), (187, 568, 180), (180, 568, 567), (180, 567, 181), (181, 567, 566), (181, 566, 182), (182, 566, 555), (182, 555, 170), (170, 555, 572), (170, 572, 171), (171, 572, 571), (171, 571, 156), (156, 571, 565), (156, 565, 157), (157, 565, 564), (157, 564, 160), (160, 564, 570), (160, 570, 161), (161, 570, 569), (161, 569, 162), (162, 569, 561), (162, 561, 172), (172, 561, 562), (172, 562, 173), (173, 562, 563), (173, 563, 174), (174, 563, 581), (174, 581, 163), (163, 581, 580), (163, 580, 164), (164, 580, 579), (164, 579, 165), (165, 579, 578), (165, 578, 175), (175, 578, 577), (175, 577, 176), (176, 577, 576), (176, 576, 158), (158, 576, 560), (158, 560, 159), (159, 560, 559), (159, 559, 166), (166, 559, 558), (166, 558, 167), (167, 558, 557), (8, 636, 2), (2, 636, 637), (2, 637, 41), (637, 636, 638), (638, 636, 635), (634, 93, 639), (639, 93, 99), (639, 99, 169), (634, 639, 197), (197, 639, 196)])
me_1036022.use_remesh_preserve_volume = False
me_1036022.use_remesh_preserve_attributes = False
me_1036022.use_mirror_vertex_groups = False
me_1036022.update()

# ---- objects
ob_cabelprotector = bpy.data.objects.new('cabelProtector', me_1036022)
ob_lamp = bpy.data.objects.new('Lamp', light_lamp)
ob_camera = bpy.data.objects.new('Camera', cam_camera)

# ---- transforms, parenting, visibility, modifiers, constraints
ob_cabelprotector.location = (0.3922, 0.1787, 0.4846)
ob_cabelprotector.rotation_euler = (-0.00173, 0.01023, -0.0008827)
ob_cabelprotector.scale = (0.05793, 0.05793, 0.05793)
ob_cabelprotector.lineart.crease_threshold = 0.0
ob_lamp.location = (4.076, 1.005, 5.904)
ob_lamp.rotation_euler = (0.6503, 0.05522, 1.866)
ob_lamp.lock_rotations_4d = False
ob_lamp.empty_display_type = 'ARROWS'
ob_lamp.color = (0.0, 0.0, 0.0, 0.0)
ob_lamp.lineart.crease_threshold = 0.0
ob_camera.location = (7.481, -6.508, 5.344)
ob_camera.rotation_euler = (1.109, 0.01082, 0.8149)
ob_camera.lock_rotations_4d = False
ob_camera.empty_display_type = 'ARROWS'
ob_camera.color = (0.0, 0.0, 0.0, 0.0)
ob_camera.display_type = 'WIRE'
ob_camera.lineart.crease_threshold = 0.0

# ---- collection membership
col_collection_1.objects.link(ob_cabelprotector)
col_collection_1.objects.link(ob_lamp)
col_collection_1.objects.link(ob_camera)

# ---- scene / render settings (as saved in the file)
scene.camera = ob_camera
scene.frame_start = 1; scene.frame_end = 250; scene.frame_set(0)
scene.render.engine = 'BLENDER_EEVEE_NEXT'
scene.render.resolution_x = 512
scene.render.resolution_y = 512
scene.render.dither_intensity = 0.0
scene.cycles.use_denoising = False
scene.cycles.samples = 10
scene.cycles.sampling_pattern = 'TABULATED_SOBOL'
scene.cycles.light_sampling_threshold = 0.0
scene.cycles.use_adaptive_sampling = False
scene.cycles.use_light_tree = False
scene.cycles.blur_glossy = 0.0
scene.cycles.pixel_filter_type = 'GAUSSIAN'
scene.cycles.sample_clamp_indirect = 0.0
scene.view_settings.view_transform = 'Standard'
bpy.context.view_layer.update()

